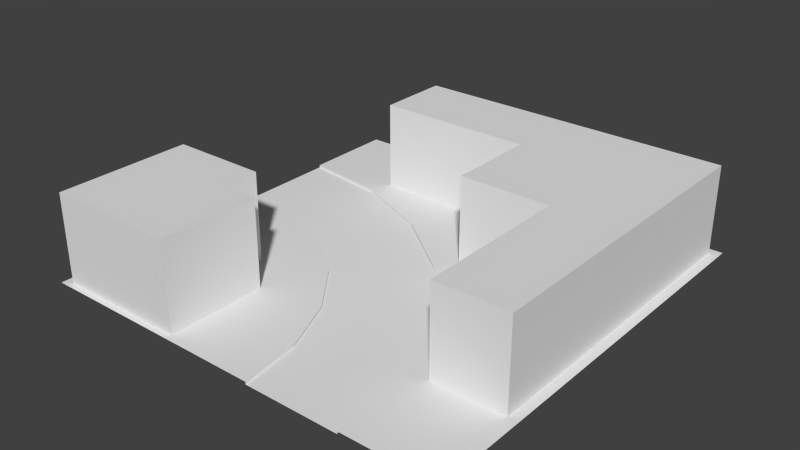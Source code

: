 # Source: right_long.blend  (saved by Blender 2.74.0; exported with 4.5.12 LTS)
import bpy
from mathutils import Matrix  # noqa: F401  (used for matrix-valued properties, if any)

bpy.ops.wm.read_factory_settings(use_empty=True)
scene = bpy.context.scene
scene.name = 'Scene'

# ---- collections
col_collection_1 = bpy.data.collections.new('Collection 1'); scene.collection.children.link(col_collection_1)

# ---- world
world_world = bpy.data.worlds.new('World'); scene.world = world_world
world_world.color = (0.05088, 0.05088, 0.05088)
world_world.use_sun_shadow = False
world_world.sun_shadow_jitter_overblur = 0.0
world_world.cycles.sampling_method = 'MANUAL'
world_world.cycles.sample_map_resolution = 256

# ---- meshes
me_plane_007 = bpy.data.meshes.new('Plane.007')
me_plane_007.from_pydata([(-0.0002441, -0.67, -2.794e-09), (2.6, -4.0, 0.03567), (1.21, 0.5121, -2.794e-09), (6.104e-05, 0.6714, -2.794e-09), (0.8623, -0.7835, -2.794e-09), (2.337, 0.04521, -2.794e-09), (1.666, -1.116, -2.794e-09), (3.305, -0.6975, -2.794e-09), (2.356, -1.646, -2.794e-09), (4.047, -1.665, -2.794e-09), (2.885, -2.336, -2.794e-09), (4.514, -2.792, -2.794e-09), (3.218, -3.139, -2.794e-09), (4.671, -4.0, -2.794e-09), (3.33, -4.0, -2.794e-09), (6.104e-05, -1.402, 0.03567), (1.21, 0.5121, 0.03567), (1.294, 0.8276, 0.03567), (0.8623, -0.7835, 0.03567), (0.7772, -1.102, 0.03567), (6.104e-05, 0.998, 0.03567), (6.104e-05, -0.9997, 0.03567), (2.337, 0.04521, 0.03567), (2.5, 0.3281, 0.03567), (1.666, -1.116, 0.03567), (1.501, -1.402, 0.03567), (3.305, -0.6975, 0.03567), (3.535, -0.4665, 0.03567), (2.356, -1.646, 0.03567), (2.123, -1.879, 0.03567), (4.047, -1.665, 0.03567), (4.33, -1.502, 0.03567), (2.885, -2.336, 0.03567), (2.6, -2.501, 0.03567), (-0.0002441, -0.67, 0.03567), (4.514, -2.792, 0.03567), (4.829, -2.708, 0.03567), (3.218, -3.139, 0.03567), (2.9, -3.225, 0.03567), (4.671, -4.0, 0.03567), (4.998, -4.0, 0.03567), (6.104e-05, 0.6714, 0.03567), (3.33, -4.0, 0.03567), (3.0, -4.0, 0.03567), (1.501, -2.0, 0.03567), (2.0, -2.0, 0.03567), (2.0, -2.501, 0.03567), (6.104e-05, 2.0, 0.03567), (6.0, -2.708, 0.03567), (6.0, -4.0, 0.03567), (4.829, -0.4665, 0.03567), (3.535, 0.8276, 0.03567), (0.1289, -2.0, 1.29), (2.0, -4.0, 0.03567), (1.501, -2.501, 0.03567), (1.294, 0.8276, 1.29), (4.829, -2.708, 1.29), (2.0, -2.501, 1.29), (1.294, 1.885, 1.29), (5.862, -2.708, 1.29), (4.829, -0.4665, 1.29), (3.535, 0.8276, 1.29), (1.501, -2.501, 1.29), (3.535, -0.4665, 1.29), (4.829, 0.8276, 1.29), (5.862, 1.885, 1.29), (0.1289, -2.501, 1.29), (0.1289, -3.918, 1.29), (6.104e-05, -2.501, 0.03567), (2.0, -3.918, 0.03567), (6.104e-05, -4.0, 0.03567), (1.501, -2.0, 1.29), (2.0, -3.918, 1.29), (1.501, -3.918, 1.29), (0.1289, -2.0, 0.03567), (0.1289, -2.501, 0.03567), (0.1289, -3.918, 0.03567), (4.829, 2.0, 0.03567), (5.862, -2.708, 0.03567), (1.501, -3.918, 0.03567), (6.0, 2.0, 0.03567), (5.862, -0.4665, 1.29), (5.862, 0.8276, 1.29), (3.535, 1.885, 1.29), (4.829, 1.885, 1.29), (1.294, 1.885, 0.03567), (5.862, -0.4665, 0.03567), (5.862, 0.8276, 0.03567), (3.535, 1.885, 0.03567), (4.829, 1.885, 0.03567), (5.862, 1.885, 0.03567)], [], [(12, 14, 13, 11), (2, 16, 41, 3), (10, 12, 11, 9), (8, 10, 9, 7), (10, 32, 37, 12), (6, 8, 7, 5), (4, 6, 5, 2), (11, 35, 30, 9), (8, 28, 32, 10), (0, 4, 2, 3), (9, 30, 26, 7), (12, 37, 42, 14), (4, 18, 24, 6), (5, 22, 16, 2), (0, 34, 18, 4), (6, 24, 28, 8), (7, 26, 22, 5), (15, 25, 19), (13, 39, 35, 11), (18, 19, 25, 24), (16, 22, 23, 17), (24, 25, 29, 28), (22, 26, 27, 23), (28, 29, 33, 32), (26, 30, 31, 27), (32, 33, 38, 37), (30, 35, 36, 31), (34, 21, 19, 18), (35, 39, 40, 36), (37, 38, 43, 42), (41, 16, 17, 20), (1, 43, 38), (38, 33, 1), (20, 17, 47), (29, 45, 33), (33, 45, 46), (15, 19, 21), (25, 44, 45), (25, 45, 29), (77, 17, 51), (31, 36, 50), (49, 36, 40), (23, 27, 51), (17, 23, 51), (56, 36, 78, 59), (27, 31, 50), (46, 68, 70, 53), (45, 44, 54, 46), (54, 62, 57, 46), (33, 46, 53, 1), (49, 48, 36), (36, 56, 60, 50), (47, 17, 77), (51, 61, 55, 17), (50, 60, 63, 27), (27, 63, 61, 51), (63, 60, 64, 61), (62, 66, 67, 73), (67, 76, 79, 73), (52, 74, 75, 66), (66, 75, 76, 67), (25, 15, 68, 54), (73, 79, 69, 72), (44, 74, 52, 71), (48, 80, 77, 36), (27, 50, 51), (77, 51, 50), (84, 89, 88, 83), (81, 86, 87, 82), (44, 71, 62, 54), (59, 81, 60, 56), (60, 81, 82, 64), (82, 65, 84, 64), (64, 84, 83, 61), (61, 83, 58, 55), (71, 52, 66, 62), (72, 69, 46, 57), (62, 73, 72, 57), (83, 88, 85, 58), (82, 87, 90, 65), (65, 90, 89, 84), (17, 55, 58, 85), (59, 78, 86, 81)])
me_plane_007.use_remesh_preserve_volume = False
me_plane_007.use_remesh_preserve_attributes = False
me_plane_007.use_mirror_vertex_groups = False
me_plane_007.update()

# ---- objects
ob_right_large = bpy.data.objects.new('right_large', me_plane_007)

# ---- transforms, parenting, visibility, modifiers, constraints
ob_right_large.location = (0.0, 0.0, 0.0)
ob_right_large.scale = (0.5, 0.5, 0.5)
ob_right_large.lineart.crease_threshold = 0.0

# ---- collection membership
col_collection_1.objects.link(ob_right_large)

# ---- scene / render settings (as saved in the file)
scene.frame_start = 1; scene.frame_end = 250; scene.frame_set(1)
scene.render.engine = 'BLENDER_EEVEE_NEXT'
scene.render.resolution_percentage = 50
scene.render.dither_intensity = 0.0
scene.cycles.use_denoising = False
scene.cycles.samples = 10
scene.cycles.sampling_pattern = 'TABULATED_SOBOL'
scene.cycles.light_sampling_threshold = 0.0
scene.cycles.use_adaptive_sampling = False
scene.cycles.use_light_tree = False
scene.cycles.blur_glossy = 0.0
scene.cycles.pixel_filter_type = 'GAUSSIAN'
scene.cycles.sample_clamp_indirect = 0.0
scene.view_settings.view_transform = 'Standard'
bpy.context.view_layer.update()

# ---- added for rendering (the .blend has no active camera and no usable light): camera, sun
cam_auto = bpy.data.cameras.new('AutoCamera')
cam_auto.lens = 50.0
cam_auto.sensor_width = 36.0
cam_auto.clip_end = 1000.0
ob_auto_camera = bpy.data.objects.new('AutoCamera', cam_auto)
scene.collection.objects.link(ob_auto_camera)
ob_auto_camera.location = (5.47066, -5.2649, 3.49918)
ob_auto_camera.rotation_euler = (1.09748, -7.21219e-08, 0.694738)
scene.camera = ob_auto_camera
light_auto_sun = bpy.data.lights.new('AutoSun', 'SUN')
light_auto_sun.energy = 3.0
light_auto_sun.angle = 0.0523599
ob_auto_sun = bpy.data.objects.new('AutoSun', light_auto_sun)
scene.collection.objects.link(ob_auto_sun)
ob_auto_sun.rotation_euler = (0.872665, 0.174533, 0.523599)
bpy.context.view_layer.update()
